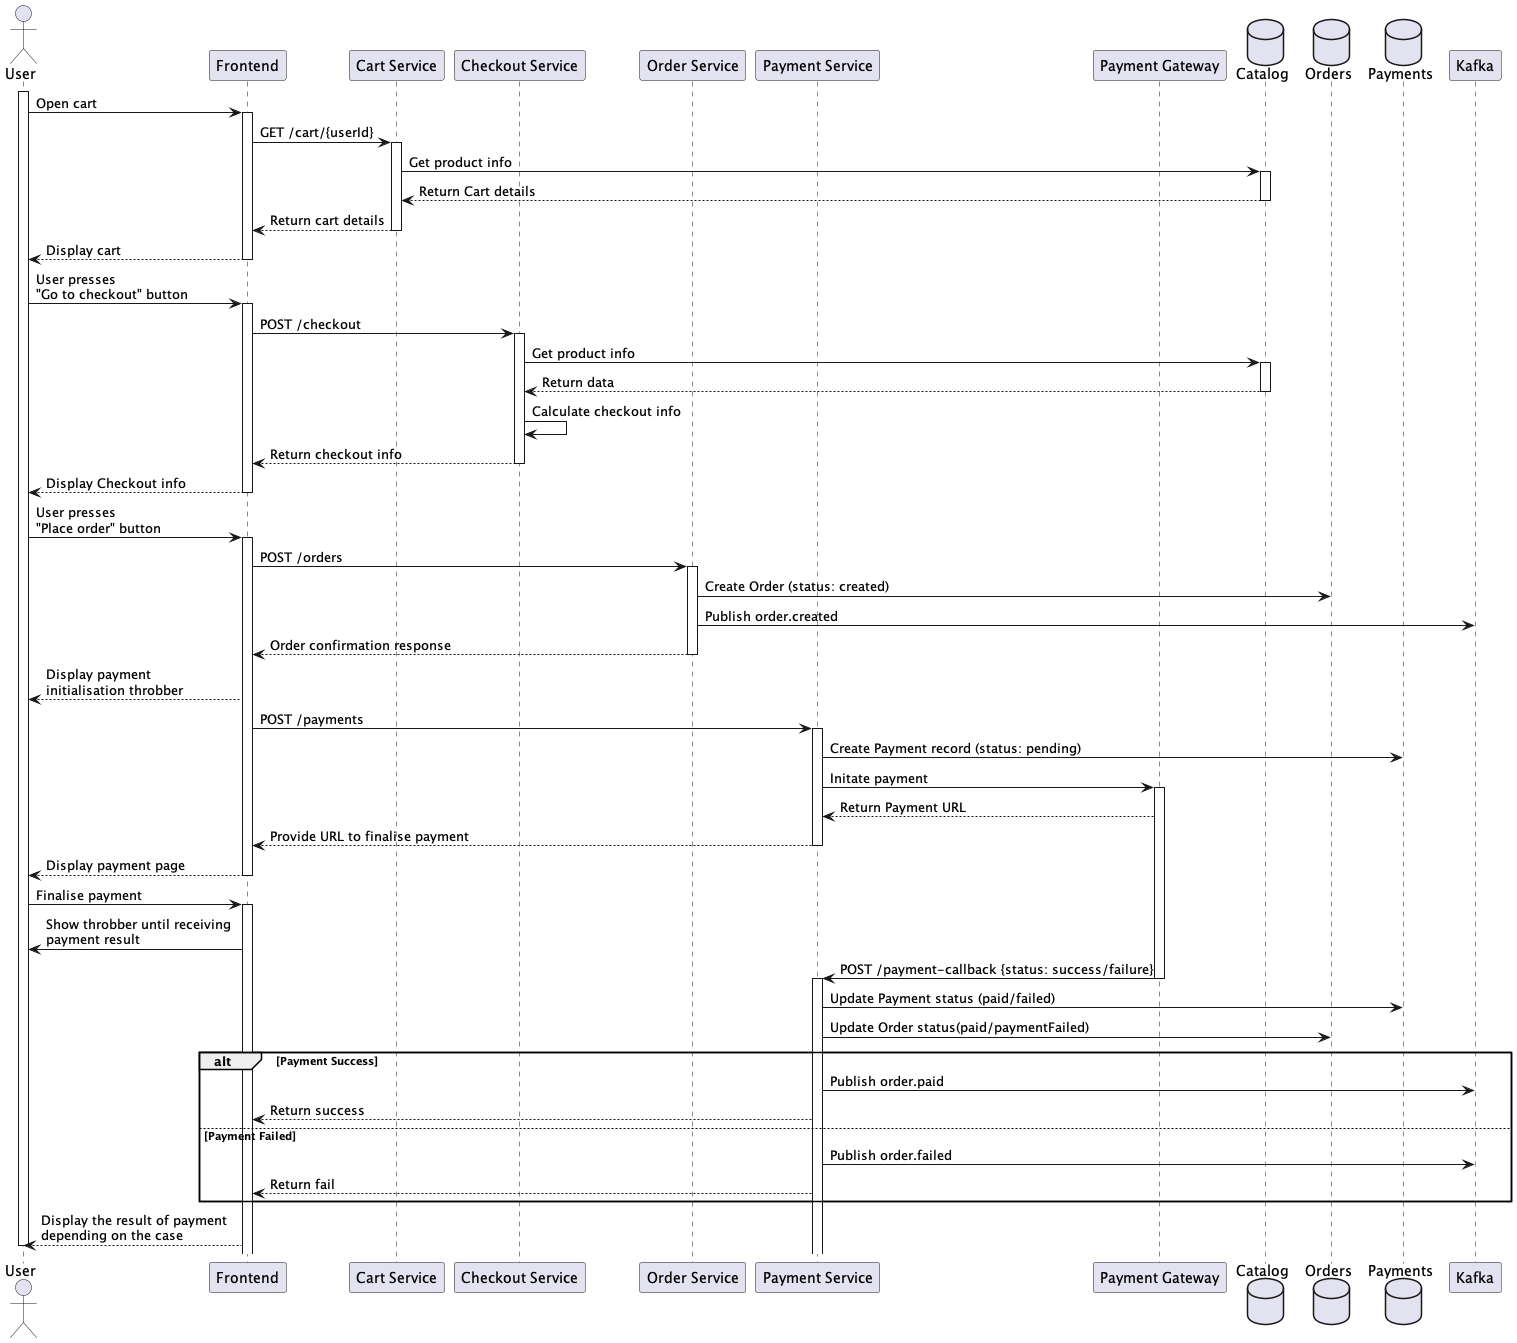

The diagram above was rendered by PlantUML. Its source (embedded in the PNG):
@startuml SequenceDiagram
actor User
participant "Frontend" as FE
participant "Cart Service" as CS
participant "Checkout Service" as CHS
participant "Order Service" as OS
participant "Payment Service" as PS
participant "Payment Gateway" as PG
database "Catalog" as CDB
database "Orders" as ODB
database "Payments" as PDB
participant "Kafka" as K

activate User
User -> FE: Open cart
activate FE
FE -> CS: GET /cart/{userId}
activate CS
CS -> CDB: Get product info
activate CDB
CDB --> CS: Return Cart details
deactivate CDB
CS --> FE: Return cart details
deactivate CS
FE --> User: Display cart
deactivate FE

User -> FE: User presses\n"Go to checkout" button
activate FE
FE -> CHS: POST /checkout
activate CHS
CHS -> CDB: Get product info
activate CDB
CDB --> CHS: Return data
deactivate CDB
CHS -> CHS: Calculate checkout info
CHS --> FE: Return checkout info
deactivate CHS
FE --> User: Display Checkout info 
deactivate FE


User-> FE: User presses\n"Place order" button
activate FE
FE -> OS: POST /orders
activate OS
OS -> ODB: Create Order (status: created)
OS -> K: Publish order.created
OS --> FE: Order confirmation response
deactivate OS
FE --> User: Display payment \ninitialisation throbber
FE -> PS: POST /payments
activate PS
PS -> PDB: Create Payment record (status: pending)
PS -> PG: Initate payment
activate PG
PG --> PS: Return Payment URL
PS --> FE: Provide URL to finalise payment
deactivate PS
FE --> User: Display payment page
deactivate FE
User -> FE: Finalise payment
activate FE
FE -> User: Show throbber until receiving \npayment result 
PG -> PS: POST /payment-callback {status: success/failure}
deactivate PG
activate PS
PS -> PDB: Update Payment status (paid/failed)
PS -> ODB: Update Order status(paid/paymentFailed)
alt Payment Success
  PS -> K: Publish order.paid
  PS --> FE: Return success
else Payment Failed
  PS -> K: Publish order.failed
  PS --> FE: Return fail
end
FE --> User: Display the result of payment \ndepending on the case
deactivate User
@enduml